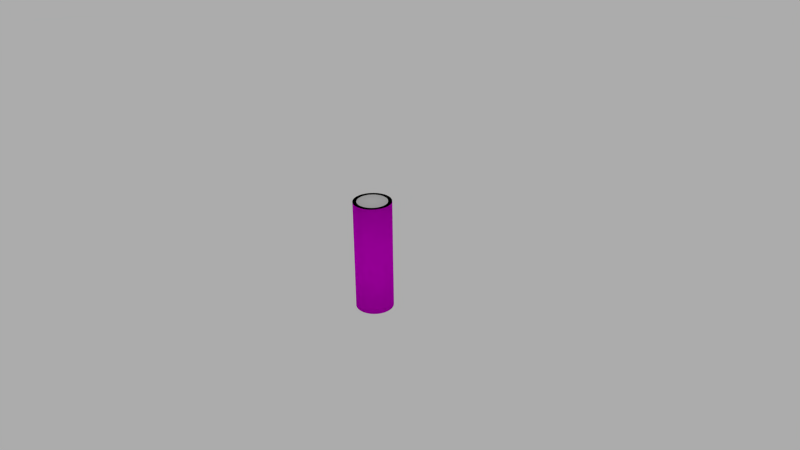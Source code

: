 # Source: ModelEngine.blend  (saved by Blender 2.73.0; exported with 4.5.12 LTS)
import bpy
from mathutils import Matrix  # noqa: F401  (used for matrix-valued properties, if any)

bpy.ops.wm.read_factory_settings(use_empty=True)
scene = bpy.context.scene
scene.name = 'Scene'

# ---- collections
col_collection_1 = bpy.data.collections.new('Collection 1'); scene.collection.children.link(col_collection_1)
col_collection_10 = bpy.data.collections.new('Collection 10'); scene.collection.children.link(col_collection_10)
col_collection_10.hide_render = True
col_collection_10.hide_viewport = True

# ---- images (referenced by path relative to the original .blend; pixels are not part of the script)
import os
ASSET_DIR = os.environ.get("B2B_ASSET_DIR", "")  # directory of the original .blend (textures are referenced by path, not embedded)
HERE = os.path.dirname(os.path.abspath(__file__))  # packed textures are extracted next to this script under _unpacked/

def load_image(name, relpath, width, height, colorspace="sRGB"):
    """Load a texture the original file referenced (path relative to the .blend, or extracted next to this script)."""
    p = next((c for c in (os.path.join(HERE, relpath), os.path.join(ASSET_DIR, relpath)) if relpath and os.path.exists(c)), "")
    if p:
        img = bpy.data.images.load(p, check_existing=True)
        img.name = name
    else:  # same state as the original file: an image datablock whose file is absent (Cycles renders it pink)
        img = bpy.data.images.new(name, width, height)
        img.source = "FILE"
        img.filepath = "//" + (relpath or name)
    img.colorspace_settings.name = colorspace
    return img
img_modeltexture_png = load_image('ModelTexture.png', 'ModelTexture.png', 1024, 1024, 'sRGB')

# ---- materials (node trees are filled in below, after node groups)
mat_material = bpy.data.materials.new('Material')
mat_material.alpha_threshold = 0.0
mat_material.roughness = 0.5

# ---- material node trees
mat_material.use_nodes = True; mat_material.node_tree.nodes.clear()
_N = mat_material.node_tree.nodes; _L = mat_material.node_tree.links
n0 = _N.new('ShaderNodeOutputMaterial'); n0.name = 'Material Output'; n0.location = (300, 300)
n1 = _N.new('ShaderNodeBsdfDiffuse'); n1.name = 'Diffuse BSDF'; n1.location = (10, 300)
n2 = _N.new('ShaderNodeTexImage'); n2.name = 'Image Texture'; n2.location = (-180, 300)
n2.width = 140
n2.image = img_modeltexture_png
_L.new(n1.outputs[0], n0.inputs[0])
_L.new(n2.outputs[0], n1.inputs[0])
n0.is_active_output = True

# ---- world
world_world = bpy.data.worlds.new('World'); scene.world = world_world
world_world.color = (0.4109, 0.4109, 0.4109)
world_world.use_sun_shadow = False
world_world.sun_shadow_jitter_overblur = 0.0
world_world.cycles.sampling_method = 'MANUAL'
world_world.cycles.sample_map_resolution = 256

# ---- cameras
cam_camera = bpy.data.cameras.new('Camera')
cam_camera.clip_end = 100.0
cam_camera.lens = 35.0
cam_camera.sensor_width = 32.0
cam_camera.sensor_height = 18.0
cam_camera.ortho_scale = 7.314
cam_camera.dof.focus_distance = 0.0

# ---- lights
light_lamp = bpy.data.lights.new('Lamp', 'POINT')
light_lamp.transmission_factor = 0.0
light_lamp.cutoff_distance = 30.0
light_lamp.energy = 100.0
light_lamp.shadow_buffer_clip_start = 1.001
light_lamp.shadow_soft_size = 0.1
light_lamp.shadow_maximum_resolution = 0.006
light_lamp.use_absolute_resolution = True
light_lamp.cycles.use_multiple_importance_sampling = False

# ---- meshes
me_plane_001 = bpy.data.meshes.new('Plane.001')
me_plane_001.from_pydata([], [], [])
me_plane_001.use_remesh_preserve_volume = False
me_plane_001.use_remesh_preserve_attributes = False
me_plane_001.use_mirror_vertex_groups = False
me_plane_001.update()
me_plane = bpy.data.meshes.new('Plane')
me_plane.from_pydata([], [], [])
me_plane.use_remesh_preserve_volume = False
me_plane.use_remesh_preserve_attributes = False
me_plane.use_mirror_vertex_groups = False
me_plane.update()
me_cylinder_003 = bpy.data.meshes.new('Cylinder.003')
me_cylinder_003.from_pydata([(0.0, 0.25, -0.75), (0.0, 0.25, 0.75), (0.04877, 0.2452, -0.75), (0.04877, 0.2452, 0.75), (0.09567, 0.231, -0.75), (0.09567, 0.231, 0.75), (0.1389, 0.2079, -0.75), (0.1389, 0.2079, 0.75), (0.1768, 0.1768, -0.75), (0.1768, 0.1768, 0.75), (0.2079, 0.1389, -0.75), (0.2079, 0.1389, 0.75), (0.231, 0.09567, -0.75), (0.231, 0.09567, 0.75), (0.2452, 0.04877, -0.75), (0.2452, 0.04877, 0.75), (0.25, 1.887e-08, -0.75), (0.25, 1.887e-08, 0.75), (0.2452, -0.04877, -0.75), (0.2452, -0.04877, 0.75), (0.231, -0.09567, -0.75), (0.231, -0.09567, 0.75), (0.2079, -0.1389, -0.75), (0.2079, -0.1389, 0.75), (0.1768, -0.1768, -0.75), (0.1768, -0.1768, 0.75), (0.1389, -0.2079, -0.75), (0.1389, -0.2079, 0.75), (0.09567, -0.231, -0.75), (0.09567, -0.231, 0.75), (0.04877, -0.2452, -0.75), (0.04877, -0.2452, 0.75), (-8.146e-08, -0.25, -0.75), (-8.146e-08, -0.25, 0.75), (-0.04877, -0.2452, -0.75), (-0.04877, -0.2452, 0.75), (-0.09567, -0.231, -0.75), (-0.09567, -0.231, 0.75), (-0.1389, -0.2079, -0.75), (-0.1389, -0.2079, 0.75), (-0.1768, -0.1768, -0.75), (-0.1768, -0.1768, 0.75), (-0.2079, -0.1389, -0.75), (-0.2079, -0.1389, 0.75), (-0.231, -0.09567, -0.75), (-0.231, -0.09567, 0.75), (-0.2452, -0.04877, -0.75), (-0.2452, -0.04877, 0.75), (-0.25, 2.414e-07, -0.75), (-0.25, 2.414e-07, 0.75), (-0.2452, 0.04877, -0.75), (-0.2452, 0.04877, 0.75), (-0.231, 0.09567, -0.75), (-0.231, 0.09567, 0.75), (-0.2079, 0.1389, -0.75), (-0.2079, 0.1389, 0.75), (-0.1768, 0.1768, -0.75), (-0.1768, 0.1768, 0.75), (-0.1389, 0.2079, -0.75), (-0.1389, 0.2079, 0.75), (-0.09567, 0.231, -0.75), (-0.09567, 0.231, 0.75), (-0.04877, 0.2452, -0.75), (-0.04877, 0.2452, 0.75)], [], [(0, 1, 3, 2), (2, 3, 5, 4), (4, 5, 7, 6), (6, 7, 9, 8), (8, 9, 11, 10), (10, 11, 13, 12), (12, 13, 15, 14), (14, 15, 17, 16), (16, 17, 19, 18), (18, 19, 21, 20), (20, 21, 23, 22), (22, 23, 25, 24), (24, 25, 27, 26), (26, 27, 29, 28), (28, 29, 31, 30), (30, 31, 33, 32), (32, 33, 35, 34), (34, 35, 37, 36), (36, 37, 39, 38), (38, 39, 41, 40), (40, 41, 43, 42), (42, 43, 45, 44), (44, 45, 47, 46), (46, 47, 49, 48), (48, 49, 51, 50), (50, 51, 53, 52), (52, 53, 55, 54), (54, 55, 57, 56), (56, 57, 59, 58), (58, 59, 61, 60), (60, 61, 63, 62), (62, 63, 1, 0), (2, 4, 6, 8, 10, 12, 14, 16, 18, 20, 22, 24, 26, 28, 30, 32, 34, 36, 38, 40, 42, 44, 46, 48, 50, 52, 54, 56, 58, 60, 62, 0), (1, 63, 61, 59, 57, 55, 53, 51, 49, 47, 45, 43, 41, 39, 37, 35, 33, 31, 29, 27, 25, 23, 21, 19, 17, 15, 13, 11, 9, 7, 5, 3)])
me_cylinder_003.polygons.foreach_set('use_smooth', [True] * 34)
me_cylinder_003.use_remesh_preserve_volume = False
me_cylinder_003.use_remesh_preserve_attributes = False
me_cylinder_003.use_mirror_vertex_groups = False
me_cylinder_003.update()
me_cylinder = bpy.data.meshes.new('Cylinder')
me_cylinder.from_pydata([(0.0, 0.25, -0.75), (0.0, 0.25, 0.75), (0.04877, 0.2452, -0.75), (0.04877, 0.2452, 0.75), (0.09567, 0.231, -0.75), (0.09567, 0.231, 0.75), (0.1389, 0.2079, -0.75), (0.1389, 0.2079, 0.75), (0.1768, 0.1768, -0.75), (0.1768, 0.1768, 0.75), (0.2079, 0.1389, -0.75), (0.2079, 0.1389, 0.75), (0.231, 0.09567, -0.75), (0.231, 0.09567, 0.75), (0.2452, 0.04877, -0.75), (0.2452, 0.04877, 0.75), (0.25, 1.887e-08, -0.75), (0.25, 1.887e-08, 0.75), (0.2452, -0.04877, -0.75), (0.2452, -0.04877, 0.75), (0.231, -0.09567, -0.75), (0.231, -0.09567, 0.75), (0.2079, -0.1389, -0.75), (0.2079, -0.1389, 0.75), (0.1768, -0.1768, -0.75), (0.1768, -0.1768, 0.75), (0.1389, -0.2079, -0.75), (0.1389, -0.2079, 0.75), (0.09567, -0.231, -0.75), (0.09567, -0.231, 0.75), (0.04877, -0.2452, -0.75), (0.04877, -0.2452, 0.75), (-8.146e-08, -0.25, -0.75), (-8.146e-08, -0.25, 0.75), (-0.04877, -0.2452, -0.75), (-0.04877, -0.2452, 0.75), (-0.09567, -0.231, -0.75), (-0.09567, -0.231, 0.75), (-0.1389, -0.2079, -0.75), (-0.1389, -0.2079, 0.75), (-0.1768, -0.1768, -0.75), (-0.1768, -0.1768, 0.75), (-0.2079, -0.1389, -0.75), (-0.2079, -0.1389, 0.75), (-0.231, -0.09567, -0.75), (-0.231, -0.09567, 0.75), (-0.2452, -0.04877, -0.75), (-0.2452, -0.04877, 0.75), (-0.25, 2.414e-07, -0.75), (-0.25, 2.414e-07, 0.75), (-0.2452, 0.04877, -0.75), (-0.2452, 0.04877, 0.75), (-0.231, 0.09567, -0.75), (-0.231, 0.09567, 0.75), (-0.2079, 0.1389, -0.75), (-0.2079, 0.1389, 0.75), (-0.1768, 0.1768, -0.75), (-0.1768, 0.1768, 0.75), (-0.1389, 0.2079, -0.75), (-0.1389, 0.2079, 0.75), (-0.09567, 0.231, -0.75), (-0.09567, 0.231, 0.75), (-0.04877, 0.2452, -0.75), (-0.04877, 0.2452, 0.75), (5.239e-10, 0.2, -0.75), (5.239e-10, 0.2, 0.75), (0.03902, 0.1962, -0.75), (0.03902, 0.1962, 0.75), (0.07654, 0.1848, -0.75), (0.07654, 0.1848, 0.75), (0.1111, 0.1663, -0.75), (0.1111, 0.1663, 0.75), (0.1414, 0.1414, -0.75), (0.1414, 0.1414, 0.75), (0.1663, 0.1111, -0.75), (0.1663, 0.1111, 0.75), (0.1848, 0.07654, -0.75), (0.1848, 0.07654, 0.75), (0.1962, 0.03902, -0.75), (0.1962, 0.03902, 0.75), (0.2, 3.047e-08, -0.75), (0.2, 3.047e-08, 0.75), (0.1962, -0.03902, -0.75), (0.1962, -0.03902, 0.75), (0.1848, -0.07654, -0.75), (0.1848, -0.07654, 0.75), (0.1663, -0.1111, -0.75), (0.1663, -0.1111, 0.75), (0.1414, -0.1414, -0.75), (0.1414, -0.1414, 0.75), (0.1111, -0.1663, -0.75), (0.1111, -0.1663, 0.75), (0.07654, -0.1848, -0.75), (0.07654, -0.1848, 0.75), (0.03902, -0.1962, -0.75), (0.03902, -0.1962, 0.75), (-6.464e-08, -0.2, -0.75), (-6.464e-08, -0.2, 0.75), (-0.03902, -0.1962, -0.75), (-0.03902, -0.1962, 0.75), (-0.07654, -0.1848, -0.75), (-0.07654, -0.1848, 0.75), (-0.1111, -0.1663, -0.75), (-0.1111, -0.1663, 0.75), (-0.1414, -0.1414, -0.75), (-0.1414, -0.1414, 0.75), (-0.1663, -0.1111, -0.75), (-0.1663, -0.1111, 0.75), (-0.1848, -0.07654, -0.75), (-0.1848, -0.07654, 0.75), (-0.1962, -0.03902, -0.75), (-0.1962, -0.03902, 0.75), (-0.2, 2.085e-07, -0.75), (-0.2, 2.085e-07, 0.75), (-0.1962, 0.03902, -0.75), (-0.1962, 0.03902, 0.75), (-0.1848, 0.07654, -0.75), (-0.1848, 0.07654, 0.75), (-0.1663, 0.1111, -0.75), (-0.1663, 0.1111, 0.75), (-0.1414, 0.1414, -0.75), (-0.1414, 0.1414, 0.75), (-0.1111, 0.1663, -0.75), (-0.1111, 0.1663, 0.75), (-0.07654, 0.1848, -0.75), (-0.07654, 0.1848, 0.75), (-0.03902, 0.1962, -0.75), (-0.03902, 0.1962, 0.75), (5.239e-10, 0.2, 0.6), (0.03902, 0.1962, 0.6), (0.07654, 0.1848, 0.6), (0.1111, 0.1663, 0.6), (0.1414, 0.1414, 0.6), (0.1663, 0.1111, 0.6), (0.1848, 0.07654, 0.6), (0.1962, 0.03902, 0.6), (0.2, 3.047e-08, 0.6), (0.1962, -0.03902, 0.6), (0.1848, -0.07654, 0.6), (0.1663, -0.1111, 0.6), (0.1414, -0.1414, 0.6), (0.1111, -0.1663, 0.6), (0.07654, -0.1848, 0.6), (0.03902, -0.1962, 0.6), (-6.464e-08, -0.2, 0.6), (-0.03902, -0.1962, 0.6), (-0.07654, -0.1848, 0.6), (-0.1111, -0.1663, 0.6), (-0.1414, -0.1414, 0.6), (-0.1663, -0.1111, 0.6), (-0.1848, -0.07654, 0.6), (-0.1962, -0.03902, 0.6), (-0.2, 2.085e-07, 0.6), (-0.1962, 0.03902, 0.6), (-0.1848, 0.07654, 0.6), (-0.1663, 0.1111, 0.6), (-0.1414, 0.1414, 0.6), (-0.1111, 0.1663, 0.6), (-0.07654, 0.1848, 0.6), (-0.03902, 0.1962, 0.6), (5.239e-10, 0.2, -0.65), (0.03902, 0.1962, -0.65), (0.07654, 0.1848, -0.65), (0.1111, 0.1663, -0.65), (0.1414, 0.1414, -0.65), (0.1663, 0.1111, -0.65), (0.1848, 0.07654, -0.65), (0.1962, 0.03902, -0.65), (0.2, 3.047e-08, -0.65), (0.1962, -0.03902, -0.65), (0.1848, -0.07654, -0.65), (0.1663, -0.1111, -0.65), (0.1414, -0.1414, -0.65), (0.1111, -0.1663, -0.65), (0.07654, -0.1848, -0.65), (0.03902, -0.1962, -0.65), (-6.464e-08, -0.2, -0.65), (-0.03902, -0.1962, -0.65), (-0.07654, -0.1848, -0.65), (-0.1111, -0.1663, -0.65), (-0.1414, -0.1414, -0.65), (-0.1663, -0.1111, -0.65), (-0.1848, -0.07654, -0.65), (-0.1962, -0.03902, -0.65), (-0.2, 2.085e-07, -0.65), (-0.1962, 0.03902, -0.65), (-0.1848, 0.07654, -0.65), (-0.1663, 0.1111, -0.65), (-0.1414, 0.1414, -0.65), (-0.1111, 0.1663, -0.65), (-0.07654, 0.1848, -0.65), (-0.03902, 0.1962, -0.65), (1.937e-08, 0.04, -0.4), (0.007804, 0.03923, -0.4), (0.01531, 0.03696, -0.4), (0.02222, 0.03326, -0.4), (0.02828, 0.02828, -0.4), (0.03326, 0.02222, -0.4), (0.03696, 0.01531, -0.4), (0.03923, 0.007804, -0.4), (0.04, 6.989e-08, -0.4), (0.03923, -0.007804, -0.4), (0.03696, -0.01531, -0.4), (0.03326, -0.02222, -0.4), (0.02828, -0.02828, -0.4), (0.02222, -0.03326, -0.4), (0.01531, -0.03696, -0.4), (0.007804, -0.03923, -0.4), (6.338e-09, -0.04, -0.4), (-0.007804, -0.03923, -0.4), (-0.01531, -0.03696, -0.4), (-0.02222, -0.03326, -0.4), (-0.02828, -0.02828, -0.4), (-0.03326, -0.02222, -0.4), (-0.03696, -0.01531, -0.4), (-0.03923, -0.007804, -0.4), (-0.04, 1.055e-07, -0.4), (-0.03923, 0.007804, -0.4), (-0.03696, 0.01531, -0.4), (-0.03326, 0.02222, -0.4), (-0.02828, 0.02828, -0.4), (-0.02222, 0.03326, -0.4), (-0.01531, 0.03696, -0.4), (-0.007804, 0.03923, -0.4), (1.709e-08, 0.06, -0.35), (0.01171, 0.05885, -0.35), (0.02296, 0.05543, -0.35), (0.03333, 0.04989, -0.35), (0.04243, 0.04243, -0.35), (0.04989, 0.03333, -0.35), (0.05543, 0.02296, -0.35), (0.05885, 0.01171, -0.35), (0.06, 6.423e-08, -0.35), (0.05885, -0.01171, -0.35), (0.05543, -0.02296, -0.35), (0.04989, -0.03333, -0.35), (0.04243, -0.04243, -0.35), (0.03333, -0.04989, -0.35), (0.02296, -0.05543, -0.35), (0.01171, -0.05885, -0.35), (-2.462e-09, -0.06, -0.35), (-0.01171, -0.05885, -0.35), (-0.02296, -0.05543, -0.35), (-0.03333, -0.04989, -0.35), (-0.04243, -0.04243, -0.35), (-0.04989, -0.03333, -0.35), (-0.05543, -0.02296, -0.35), (-0.05885, -0.01171, -0.35), (-0.06, 1.176e-07, -0.35), (-0.05885, 0.01171, -0.35), (-0.05543, 0.02296, -0.35), (-0.04989, 0.03333, -0.35), (-0.04243, 0.04243, -0.35), (-0.03333, 0.04989, -0.35), (-0.02296, 0.05543, -0.35), (-0.01171, 0.05885, -0.35)], [], [(0, 1, 3, 2), (2, 3, 5, 4), (4, 5, 7, 6), (6, 7, 9, 8), (8, 9, 11, 10), (10, 11, 13, 12), (12, 13, 15, 14), (14, 15, 17, 16), (16, 17, 19, 18), (18, 19, 21, 20), (20, 21, 23, 22), (22, 23, 25, 24), (24, 25, 27, 26), (26, 27, 29, 28), (28, 29, 31, 30), (30, 31, 33, 32), (32, 33, 35, 34), (34, 35, 37, 36), (36, 37, 39, 38), (38, 39, 41, 40), (40, 41, 43, 42), (42, 43, 45, 44), (44, 45, 47, 46), (46, 47, 49, 48), (48, 49, 51, 50), (50, 51, 53, 52), (52, 53, 55, 54), (54, 55, 57, 56), (56, 57, 59, 58), (58, 59, 61, 60), (60, 61, 63, 62), (62, 63, 1, 0), (49, 47, 111, 113), (22, 24, 88, 86), (59, 57, 121, 123), (32, 34, 98, 96), (42, 44, 108, 106), (52, 54, 118, 116), (5, 3, 67, 69), (62, 0, 64, 126), (15, 13, 77, 79), (25, 23, 87, 89), (8, 10, 74, 72), (35, 33, 97, 99), (18, 20, 84, 82), (45, 43, 107, 109), (55, 53, 117, 119), (28, 30, 94, 92), (1, 63, 127, 65), (38, 40, 104, 102), (48, 50, 114, 112), (58, 60, 124, 122), (11, 9, 73, 75), (21, 19, 83, 85), (4, 6, 70, 68), (31, 29, 93, 95), (14, 16, 80, 78), (41, 39, 103, 105), (24, 26, 90, 88), (51, 49, 113, 115), (0, 2, 66, 64), (61, 59, 123, 125), (34, 36, 100, 98), (44, 46, 110, 108), (54, 56, 120, 118), (7, 5, 69, 71), (17, 15, 79, 81), (27, 25, 89, 91), (10, 12, 76, 74), (37, 35, 99, 101), (20, 22, 86, 84), (47, 45, 109, 111), (57, 55, 119, 121), (30, 32, 96, 94), (40, 42, 106, 104), (3, 1, 65, 67), (50, 52, 116, 114), (60, 62, 126, 124), (13, 11, 75, 77), (23, 21, 85, 87), (33, 31, 95, 97), (6, 8, 72, 70), (16, 18, 82, 80), (43, 41, 105, 107), (26, 28, 92, 90), (53, 51, 115, 117), (63, 61, 125, 127), (36, 38, 102, 100), (46, 48, 112, 110), (56, 58, 122, 120), (9, 7, 71, 73), (19, 17, 81, 83), (2, 4, 68, 66), (29, 27, 91, 93), (12, 14, 78, 76), (39, 37, 101, 103), (127, 125, 158, 159), (105, 103, 147, 148), (83, 81, 136, 137), (125, 123, 157, 158), (103, 101, 146, 147), (81, 79, 135, 136), (123, 121, 156, 157), (101, 99, 145, 146), (79, 77, 134, 135), (121, 119, 155, 156), (99, 97, 144, 145), (77, 75, 133, 134), (119, 117, 154, 155), (75, 73, 132, 133), (97, 95, 143, 144), (117, 115, 153, 154), (73, 71, 131, 132), (95, 93, 142, 143), (115, 113, 152, 153), (71, 69, 130, 131), (93, 91, 141, 142), (113, 111, 151, 152), (69, 67, 129, 130), (91, 89, 140, 141), (111, 109, 150, 151), (67, 65, 128, 129), (89, 87, 139, 140), (109, 107, 149, 150), (87, 85, 138, 139), (65, 127, 159, 128), (107, 105, 148, 149), (85, 83, 137, 138), (128, 159, 158, 157, 156, 155, 154, 153, 152, 151, 150, 149, 148, 147, 146, 145, 144, 143, 142, 141, 140, 139, 138, 137, 136, 135, 134, 133, 132, 131, 130, 129), (114, 116, 186, 185), (70, 72, 164, 163), (92, 94, 175, 174), (112, 114, 185, 184), (68, 70, 163, 162), (90, 92, 174, 173), (110, 112, 184, 183), (66, 68, 162, 161), (88, 90, 173, 172), (108, 110, 183, 182), (64, 66, 161, 160), (86, 88, 172, 171), (106, 108, 182, 181), (84, 86, 171, 170), (126, 64, 160, 191), (104, 106, 181, 180), (82, 84, 170, 169), (124, 126, 191, 190), (102, 104, 180, 179), (80, 82, 169, 168), (122, 124, 190, 189), (100, 102, 179, 178), (78, 80, 168, 167), (120, 122, 189, 188), (98, 100, 178, 177), (76, 78, 167, 166), (118, 120, 188, 187), (96, 98, 177, 176), (74, 76, 166, 165), (116, 118, 187, 186), (72, 74, 165, 164), (94, 96, 176, 175), (183, 184, 216, 215), (161, 162, 194, 193), (172, 173, 205, 204), (181, 182, 214, 213), (170, 171, 203, 202), (190, 191, 223, 222), (179, 180, 212, 211), (168, 169, 201, 200), (188, 189, 221, 220), (177, 178, 210, 209), (166, 167, 199, 198), (186, 187, 219, 218), (164, 165, 197, 196), (175, 176, 208, 207), (184, 185, 217, 216), (162, 163, 195, 194), (173, 174, 206, 205), (182, 183, 215, 214), (160, 161, 193, 192), (171, 172, 204, 203), (191, 160, 192, 223), (180, 181, 213, 212), (169, 170, 202, 201), (189, 190, 222, 221), (178, 179, 211, 210), (167, 168, 200, 199), (187, 188, 220, 219), (176, 177, 209, 208), (165, 166, 198, 197), (185, 186, 218, 217), (163, 164, 196, 195), (174, 175, 207, 206), (217, 218, 250, 249), (195, 196, 228, 227), (206, 207, 239, 238), (215, 216, 248, 247), (193, 194, 226, 225), (204, 205, 237, 236), (213, 214, 246, 245), (202, 203, 235, 234), (222, 223, 255, 254), (211, 212, 244, 243), (200, 201, 233, 232), (220, 221, 253, 252), (209, 210, 242, 241), (198, 199, 231, 230), (218, 219, 251, 250), (196, 197, 229, 228), (207, 208, 240, 239), (216, 217, 249, 248), (194, 195, 227, 226), (205, 206, 238, 237), (214, 215, 247, 246), (192, 193, 225, 224), (203, 204, 236, 235), (223, 192, 224, 255), (212, 213, 245, 244), (201, 202, 234, 233), (221, 222, 254, 253), (210, 211, 243, 242), (199, 200, 232, 231), (219, 220, 252, 251), (208, 209, 241, 240), (197, 198, 230, 229), (225, 226, 227, 228, 229, 230, 231, 232, 233, 234, 235, 236, 237, 238, 239, 240, 241, 242, 243, 244, 245, 246, 247, 248, 249, 250, 251, 252, 253, 254, 255, 224)])
me_cylinder.polygons.foreach_set('use_smooth', [True] * 226)
_uv = me_cylinder.uv_layers.new(name='UVMap')
_uv.uv.foreach_set('vector', [0.2522, 0.2838, 0.5947, 0.2838, 0.5947, 0.3062, 0.2522, 0.3062, 0.2522, 0.3062, 0.5947, 0.3062, 0.5947, 0.3286, 0.2522, 0.3286, 0.2522, 0.3286, 0.5947, 0.3286, 0.5947, 0.351, 0.2522, 0.351, 0.2522, 0.351, 0.5947, 0.351, 0.5947, 0.3733, 0.2522, 0.3734, 0.2522, 0.3734, 0.5947, 0.3733, 0.5947, 0.3957, 0.2522, 0.3957, 0.2522, 0.3957, 0.5947, 0.3957, 0.5947, 0.4181, 0.2522, 0.4181, 0.2522, 0.4181, 0.5947, 0.4181, 0.5947, 0.4405, 0.2522, 0.4405, 0.2522, 0.4405, 0.5947, 0.4405, 0.5947, 0.4629, 0.2522, 0.4629, 0.2522, 0.4629, 0.5947, 0.4629, 0.5947, 0.4852, 0.2522, 0.4853, 0.2522, 0.4853, 0.5947, 0.4852, 0.5947, 0.5076, 0.2522, 0.5076, 0.2522, 0.5076, 0.5947, 0.5076, 0.5947, 0.53, 0.2522, 0.53, 0.2522, 0.53, 0.5947, 0.53, 0.5947, 0.5524, 0.2522, 0.5524, 0.2522, 0.5524, 0.5947, 0.5524, 0.5947, 0.5748, 0.2522, 0.5748, 0.2522, 0.5748, 0.5947, 0.5748, 0.5947, 0.5971, 0.2522, 0.5972, 0.2522, 0.5972, 0.5947, 0.5971, 0.5947, 0.6195, 0.2522, 0.6195, 0.2522, 0.6195, 0.5947, 0.6195, 0.5947, 0.6419, 0.2522, 0.6419, 0.2522, 0.6419, 0.5947, 0.6419, 0.5947, 0.6643, 0.2522, 0.6643, 0.2522, 0.6643, 0.5947, 0.6643, 0.5947, 0.6867, 0.2522, 0.6867, 0.2522, 0.6867, 0.5947, 0.6867, 0.5947, 0.709, 0.2522, 0.7091, 0.2522, 0.7091, 0.5947, 0.709, 0.5947, 0.7314, 0.2522, 0.7314, 0.2522, 0.7314, 0.5947, 0.7314, 0.5947, 0.7538, 0.2522, 0.7538, 0.2522, 0.7538, 0.5947, 0.7538, 0.5947, 0.7762, 0.2522, 0.7762, 0.2522, 0.7762, 0.5947, 0.7762, 0.5947, 0.7986, 0.2522, 0.7986, 0.2522, 0.7986, 0.5947, 0.7986, 0.5947, 0.821, 0.2522, 0.821, 0.2522, 0.821, 0.5947, 0.821, 0.5947, 0.8433, 0.2522, 0.8433, 0.2522, 0.8433, 0.5947, 0.8433, 0.5947, 0.8657, 0.2522, 0.8657, 0.2522, 0.8657, 0.5947, 0.8657, 0.5947, 0.8881, 0.2522, 0.8881, 0.2522, 0.8881, 0.5947, 0.8881, 0.5947, 0.9105, 0.2522, 0.9105, 0.2522, 0.9105, 0.5947, 0.9105, 0.5947, 0.9329, 0.2522, 0.9329, 0.2522, 0.9329, 0.5947, 0.9329, 0.5947, 0.9552, 0.2522, 0.9552, 0.2522, 0.9552, 0.5947, 0.9552, 0.5947, 0.9776, 0.2522, 0.9776, 0.2522, 0.9776, 0.5947, 0.9776, 0.5947, 1.0, 0.2522, 1.0, 0.3891, 0.0842, 0.3891, 0.06986, 0.3963, 0.0713, 0.3963, 0.08277, 0.4619, 0.08417, 0.4605, 0.09824, 0.4535, 0.09399, 0.4546, 0.08274, 0.4082, 0.1416, 0.4022, 0.1336, 0.4069, 0.1223, 0.4117, 0.1286, 0.4427, 0.1415, 0.4361, 0.147, 0.434, 0.133, 0.4393, 0.1286, 0.4082, 0.1415, 0.4022, 0.1336, 0.4069, 0.1222, 0.4117, 0.1286, 0.3891, 0.08417, 0.3891, 0.06983, 0.3963, 0.07127, 0.3963, 0.08274, 0.4427, 0.1416, 0.4361, 0.147, 0.434, 0.133, 0.4393, 0.1286, 0.4022, 0.02045, 0.4082, 0.01248, 0.4117, 0.02539, 0.4069, 0.03176, 0.4619, 0.0842, 0.4605, 0.09827, 0.4535, 0.09402, 0.4546, 0.08277, 0.4487, 0.02048, 0.4537, 0.03062, 0.4481, 0.0399, 0.444, 0.03179, 0.4361, 0.006993, 0.4427, 0.01248, 0.4393, 0.02539, 0.434, 0.02099, 0.4148, 0.007022, 0.4219, 0.004224, 0.4226, 0.01879, 0.417, 0.02102, 0.4605, 0.05577, 0.4619, 0.06983, 0.4546, 0.07127, 0.4535, 0.06001, 0.3905, 0.0558, 0.3932, 0.04254, 0.3996, 0.04944, 0.3975, 0.06004, 0.3972, 0.1234, 0.3932, 0.1115, 0.3996, 0.1046, 0.4028, 0.1142, 0.4537, 0.1234, 0.4487, 0.1336, 0.444, 0.1222, 0.4481, 0.1141, 0.429, 0.1498, 0.4219, 0.1498, 0.4226, 0.1353, 0.4283, 0.1353, 0.4219, 0.1498, 0.4148, 0.147, 0.417, 0.133, 0.4226, 0.1352, 0.3932, 0.1115, 0.3905, 0.09824, 0.3975, 0.09399, 0.3996, 0.1046, 0.3932, 0.04252, 0.3972, 0.03059, 0.4028, 0.03987, 0.3996, 0.04941, 0.4577, 0.1115, 0.4537, 0.1234, 0.4481, 0.1142, 0.4513, 0.1046, 0.4577, 0.04254, 0.4605, 0.05579, 0.4535, 0.06004, 0.4513, 0.04944, 0.4219, 0.004195, 0.429, 0.004195, 0.4283, 0.01876, 0.4226, 0.01876, 0.429, 0.004224, 0.4361, 0.007022, 0.434, 0.02102, 0.4283, 0.01879, 0.4537, 0.03059, 0.4577, 0.04252, 0.4513, 0.04941, 0.4481, 0.03987, 0.3972, 0.03062, 0.4022, 0.02048, 0.4069, 0.03179, 0.4028, 0.0399, 0.4605, 0.09824, 0.4577, 0.1115, 0.4513, 0.1046, 0.4535, 0.09399, 0.3905, 0.09827, 0.3891, 0.0842, 0.3963, 0.08277, 0.3975, 0.09402, 0.4082, 0.01248, 0.4148, 0.006993, 0.417, 0.02099, 0.4117, 0.02539, 0.4148, 0.147, 0.4082, 0.1416, 0.4117, 0.1286, 0.417, 0.133, 0.4361, 0.147, 0.429, 0.1498, 0.4283, 0.1352, 0.434, 0.133, 0.4022, 0.1336, 0.3972, 0.1234, 0.4028, 0.1141, 0.4069, 0.1222, 0.3891, 0.06983, 0.3905, 0.05577, 0.3975, 0.06001, 0.3963, 0.07127, 0.4487, 0.1336, 0.4427, 0.1416, 0.4393, 0.1286, 0.444, 0.1223, 0.4619, 0.06986, 0.4619, 0.0842, 0.4546, 0.08277, 0.4546, 0.0713, 0.4427, 0.01251, 0.4487, 0.02048, 0.444, 0.03179, 0.4393, 0.02541, 0.4427, 0.01248, 0.4487, 0.02045, 0.444, 0.03176, 0.4393, 0.02539, 0.4082, 0.01251, 0.4148, 0.007022, 0.417, 0.02102, 0.4117, 0.02541, 0.4619, 0.06983, 0.4619, 0.08417, 0.4546, 0.08274, 0.4546, 0.07127, 0.3891, 0.06986, 0.3905, 0.0558, 0.3975, 0.06004, 0.3963, 0.0713, 0.4022, 0.1336, 0.3972, 0.1234, 0.4028, 0.1142, 0.4069, 0.1223, 0.4487, 0.1336, 0.4427, 0.1415, 0.4393, 0.1286, 0.444, 0.1222, 0.4148, 0.147, 0.4082, 0.1415, 0.4117, 0.1286, 0.417, 0.133, 0.4361, 0.147, 0.429, 0.1498, 0.4283, 0.1353, 0.434, 0.133, 0.3905, 0.09824, 0.3891, 0.08417, 0.3963, 0.08274, 0.3975, 0.09399, 0.3972, 0.03059, 0.4022, 0.02045, 0.4069, 0.03176, 0.4028, 0.03987, 0.4605, 0.09827, 0.4577, 0.1115, 0.4513, 0.1046, 0.4535, 0.09402, 0.4537, 0.03062, 0.4577, 0.04254, 0.4513, 0.04944, 0.4481, 0.0399, 0.4219, 0.004224, 0.429, 0.004224, 0.4283, 0.01879, 0.4226, 0.01879, 0.429, 0.004195, 0.4361, 0.006993, 0.434, 0.02099, 0.4283, 0.01876, 0.4577, 0.04252, 0.4605, 0.05577, 0.4535, 0.06001, 0.4513, 0.04941, 0.3932, 0.04254, 0.3972, 0.03062, 0.4028, 0.0399, 0.3996, 0.04944, 0.4577, 0.1115, 0.4537, 0.1234, 0.4481, 0.1141, 0.4513, 0.1046, 0.3932, 0.1115, 0.3905, 0.09827, 0.3975, 0.09402, 0.3996, 0.1046, 0.4219, 0.1498, 0.4148, 0.147, 0.417, 0.133, 0.4226, 0.1353, 0.429, 0.1498, 0.4219, 0.1498, 0.4226, 0.1352, 0.4283, 0.1352, 0.3972, 0.1234, 0.3932, 0.1115, 0.3996, 0.1046, 0.4028, 0.1141, 0.3905, 0.05577, 0.3932, 0.04252, 0.3996, 0.04941, 0.3975, 0.06001, 0.4537, 0.1234, 0.4487, 0.1336, 0.444, 0.1223, 0.4481, 0.1142, 0.4605, 0.05579, 0.4619, 0.06986, 0.4546, 0.0713, 0.4535, 0.06004, 0.4148, 0.006993, 0.4219, 0.004195, 0.4226, 0.01876, 0.417, 0.02099, 0.4361, 0.007022, 0.4427, 0.01251, 0.4393, 0.02541, 0.434, 0.02102, 0.4487, 0.02045, 0.4537, 0.03059, 0.4481, 0.03987, 0.444, 0.03176, 0.4022, 0.02048, 0.4082, 0.01251, 0.4117, 0.02541, 0.4069, 0.03179, 0.2644, 0.1724, 0.2749, 0.1724, 0.2749, 0.253, 0.2644, 0.253, 0.3803, 0.1724, 0.3908, 0.1724, 0.3908, 0.253, 0.3803, 0.253, 0.4961, 0.1724, 0.5067, 0.1724, 0.5067, 0.253, 0.4961, 0.253, 0.2749, 0.1724, 0.2854, 0.1724, 0.2854, 0.253, 0.2749, 0.253, 0.3908, 0.1724, 0.4013, 0.1724, 0.4013, 0.253, 0.3908, 0.253, 0.5067, 0.1724, 0.5172, 0.1724, 0.5172, 0.253, 0.5067, 0.253, 0.2854, 0.1724, 0.296, 0.1724, 0.296, 0.253, 0.2854, 0.253, 0.4013, 0.1724, 0.4119, 0.1724, 0.4119, 0.253, 0.4013, 0.253, 0.5172, 0.1724, 0.5278, 0.1724, 0.5278, 0.253, 0.5172, 0.253, 0.296, 0.1724, 0.3065, 0.1724, 0.3065, 0.253, 0.296, 0.253, 0.4119, 0.1724, 0.4224, 0.1724, 0.4224, 0.253, 0.4119, 0.253, 0.5278, 0.1724, 0.5383, 0.1724, 0.5383, 0.253, 0.5278, 0.253, 0.3065, 0.1724, 0.317, 0.1724, 0.317, 0.253, 0.3065, 0.253, 0.5383, 0.1724, 0.5488, 0.1724, 0.5488, 0.253, 0.5383, 0.253, 0.4224, 0.1724, 0.4329, 0.1724, 0.4329, 0.253, 0.4224, 0.253, 0.317, 0.1724, 0.3276, 0.1724, 0.3276, 0.253, 0.317, 0.253, 0.5488, 0.1724, 0.5594, 0.1724, 0.5594, 0.253, 0.5488, 0.253, 0.4329, 0.1724, 0.4435, 0.1724, 0.4435, 0.253, 0.4329, 0.253, 0.3276, 0.1724, 0.3381, 0.1724, 0.3381, 0.253, 0.3276, 0.253, 0.5594, 0.1724, 0.5699, 0.1724, 0.5699, 0.253, 0.5594, 0.253, 0.4435, 0.1724, 0.454, 0.1724, 0.454, 0.253, 0.4435, 0.253, 0.3381, 0.1724, 0.3486, 0.1724, 0.3486, 0.253, 0.3381, 0.253, 0.5699, 0.1724, 0.5804, 0.1724, 0.5804, 0.253, 0.5699, 0.253, 0.454, 0.1724, 0.4645, 0.1724, 0.4645, 0.253, 0.454, 0.253, 0.3486, 0.1724, 0.3592, 0.1724, 0.3592, 0.253, 0.3486, 0.253, 0.5804, 0.1724, 0.591, 0.1724, 0.591, 0.253, 0.5804, 0.253, 0.4645, 0.1724, 0.4751, 0.1724, 0.4751, 0.253, 0.4645, 0.253, 0.3592, 0.1724, 0.3697, 0.1724, 0.3697, 0.253, 0.3592, 0.253, 0.4751, 0.1724, 0.4856, 0.1724, 0.4856, 0.253, 0.4751, 0.253, 0.2538, 0.1724, 0.2644, 0.1724, 0.2644, 0.253, 0.2538, 0.253, 0.3697, 0.1724, 0.3803, 0.1724, 0.3803, 0.253, 0.3697, 0.253, 0.4856, 0.1724, 0.4961, 0.1724, 0.4961, 0.253, 0.4856, 0.253, 0.6665, 0.4907, 0.6552, 0.4907, 0.6441, 0.4863, 0.6336, 0.4776, 0.6242, 0.465, 0.6162, 0.4491, 0.61, 0.4302, 0.6056, 0.4093, 0.6034, 0.3872, 0.6034, 0.3645, 0.6056, 0.3423, 0.61, 0.3214, 0.6162, 0.3026, 0.6242, 0.2866, 0.6337, 0.2741, 0.6441, 0.2654, 0.6552, 0.261, 0.6665, 0.261, 0.6776, 0.2654, 0.688, 0.2741, 0.6975, 0.2866, 0.7055, 0.3026, 0.7117, 0.3214, 0.7161, 0.3423, 0.7183, 0.3645, 0.7183, 0.3872, 0.7161, 0.4093, 0.7117, 0.4302, 0.7055, 0.4491, 0.6975, 0.465, 0.688, 0.4776, 0.6776, 0.4863, 0.329, 0.2222, 0.3184, 0.2222, 0.3184, 0.168, 0.329, 0.168, 0.563, 0.2222, 0.5524, 0.2222, 0.5524, 0.168, 0.563, 0.168, 0.446, 0.2222, 0.4354, 0.2222, 0.4354, 0.168, 0.446, 0.168, 0.3396, 0.2222, 0.329, 0.2222, 0.329, 0.168, 0.3396, 0.168, 0.5737, 0.2222, 0.563, 0.2222, 0.563, 0.168, 0.5737, 0.168, 0.4567, 0.2222, 0.446, 0.2222, 0.446, 0.168, 0.4567, 0.168, 0.3503, 0.2222, 0.3396, 0.2222, 0.3396, 0.168, 0.3503, 0.168, 0.5843, 0.2222, 0.5737, 0.2222, 0.5737, 0.168, 0.5843, 0.168, 0.4673, 0.2222, 0.4567, 0.2222, 0.4567, 0.168, 0.4673, 0.168, 0.3609, 0.2222, 0.3503, 0.2222, 0.3503, 0.168, 0.3609, 0.168, 0.595, 0.2222, 0.5843, 0.2222, 0.5843, 0.168, 0.595, 0.168, 0.4779, 0.2222, 0.4673, 0.2222, 0.4673, 0.168, 0.4779, 0.168, 0.3716, 0.2222, 0.3609, 0.2222, 0.3609, 0.168, 0.3716, 0.168, 0.4886, 0.2222, 0.4779, 0.2222, 0.4779, 0.168, 0.4886, 0.168, 0.2652, 0.2222, 0.2545, 0.2222, 0.2545, 0.168, 0.2652, 0.168, 0.3822, 0.2222, 0.3716, 0.2222, 0.3716, 0.168, 0.3822, 0.168, 0.4992, 0.2222, 0.4886, 0.2222, 0.4886, 0.168, 0.4992, 0.168, 0.2758, 0.2222, 0.2652, 0.2222, 0.2652, 0.168, 0.2758, 0.168, 0.3928, 0.2222, 0.3822, 0.2222, 0.3822, 0.168, 0.3928, 0.168, 0.5098, 0.2222, 0.4992, 0.2222, 0.4992, 0.168, 0.5098, 0.168, 0.2865, 0.2222, 0.2758, 0.2222, 0.2758, 0.168, 0.2865, 0.168, 0.4035, 0.2222, 0.3928, 0.2222, 0.3928, 0.168, 0.4035, 0.168, 0.5205, 0.2222, 0.5098, 0.2222, 0.5098, 0.168, 0.5205, 0.168, 0.2971, 0.2222, 0.2865, 0.2222, 0.2865, 0.168, 0.2971, 0.168, 0.4141, 0.2222, 0.4035, 0.2222, 0.4035, 0.168, 0.4141, 0.168, 0.5311, 0.2222, 0.5205, 0.2222, 0.5205, 0.168, 0.5311, 0.168, 0.3077, 0.2222, 0.2971, 0.2222, 0.2971, 0.168, 0.3077, 0.168, 0.4247, 0.2222, 0.4141, 0.2222, 0.4141, 0.168, 0.4247, 0.168, 0.5418, 0.2222, 0.5311, 0.2222, 0.5311, 0.168, 0.5418, 0.168, 0.3184, 0.2222, 0.3077, 0.2222, 0.3077, 0.168, 0.3184, 0.168, 0.5524, 0.2222, 0.5418, 0.2222, 0.5418, 0.168, 0.5524, 0.168, 0.4354, 0.2222, 0.4247, 0.2222, 0.4247, 0.168, 0.4354, 0.168, 0.6191, 0.4337, 0.6146, 0.4244, 0.6513, 0.3595, 0.6522, 0.3613, 0.7216, 0.3414, 0.7214, 0.3543, 0.6726, 0.3455, 0.6727, 0.3429, 0.6855, 0.4549, 0.6795, 0.4596, 0.6642, 0.3665, 0.6654, 0.3656, 0.6295, 0.449, 0.6241, 0.4419, 0.6532, 0.363, 0.6542, 0.3644, 0.6967, 0.4419, 0.6913, 0.449, 0.6666, 0.3644, 0.6677, 0.363, 0.5995, 0.3543, 0.5992, 0.3414, 0.6482, 0.3429, 0.6482, 0.3455, 0.6413, 0.4596, 0.6353, 0.4549, 0.6554, 0.3656, 0.6566, 0.3665, 0.7062, 0.4244, 0.7017, 0.4337, 0.6687, 0.3613, 0.6696, 0.3595, 0.602, 0.3797, 0.6004, 0.3671, 0.6484, 0.348, 0.6487, 0.3505, 0.654, 0.465, 0.6476, 0.463, 0.6579, 0.3672, 0.6591, 0.3676, 0.7137, 0.4034, 0.7103, 0.4143, 0.6704, 0.3575, 0.6711, 0.3553, 0.6071, 0.4034, 0.6042, 0.3918, 0.6492, 0.353, 0.6498, 0.3553, 0.7189, 0.3797, 0.7166, 0.3918, 0.6717, 0.353, 0.6721, 0.3505, 0.6669, 0.465, 0.6604, 0.4657, 0.6604, 0.3677, 0.6617, 0.3676, 0.6146, 0.4244, 0.6106, 0.4143, 0.6505, 0.3575, 0.6513, 0.3595, 0.7214, 0.3543, 0.7205, 0.3671, 0.6724, 0.348, 0.6726, 0.3455, 0.6795, 0.4596, 0.6733, 0.463, 0.663, 0.3672, 0.6642, 0.3665, 0.6241, 0.4419, 0.6191, 0.4337, 0.6522, 0.3613, 0.6532, 0.363, 0.7212, 0.3285, 0.7216, 0.3414, 0.6727, 0.3429, 0.6726, 0.3403, 0.6913, 0.449, 0.6855, 0.4549, 0.6654, 0.3656, 0.6666, 0.3644, 0.5992, 0.3414, 0.5996, 0.3285, 0.6483, 0.3403, 0.6482, 0.3429, 0.6353, 0.4549, 0.6295, 0.449, 0.6542, 0.3644, 0.6554, 0.3656, 0.7017, 0.4337, 0.6967, 0.4419, 0.6677, 0.363, 0.6687, 0.3613, 0.6004, 0.3671, 0.5995, 0.3543, 0.6482, 0.3455, 0.6484, 0.348, 0.6476, 0.463, 0.6413, 0.4596, 0.6566, 0.3665, 0.6579, 0.3672, 0.7103, 0.4143, 0.7062, 0.4244, 0.6696, 0.3595, 0.6704, 0.3575, 0.6042, 0.3918, 0.602, 0.3797, 0.6487, 0.3505, 0.6492, 0.353, 0.6604, 0.4657, 0.654, 0.465, 0.6591, 0.3676, 0.6604, 0.3677, 0.7166, 0.3918, 0.7137, 0.4034, 0.6711, 0.3553, 0.6717, 0.353, 0.6106, 0.4143, 0.6071, 0.4034, 0.6498, 0.3553, 0.6505, 0.3575, 0.7205, 0.3671, 0.7189, 0.3797, 0.6721, 0.3505, 0.6724, 0.348, 0.6733, 0.463, 0.6669, 0.465, 0.6617, 0.3676, 0.663, 0.3672, 0.6872, 0.1685, 0.6896, 0.1645, 0.7039, 0.1965, 0.7003, 0.2025, 0.6263, 0.1506, 0.6282, 0.1556, 0.6118, 0.1831, 0.6089, 0.1757, 0.6549, 0.1854, 0.658, 0.186, 0.6564, 0.2288, 0.6518, 0.2278, 0.682, 0.1754, 0.6847, 0.1721, 0.6965, 0.2079, 0.6925, 0.2128, 0.623, 0.14, 0.6246, 0.1454, 0.6063, 0.1679, 0.604, 0.1597, 0.6488, 0.1827, 0.6518, 0.1842, 0.6472, 0.2261, 0.6426, 0.2237, 0.6764, 0.1806, 0.6792, 0.1782, 0.6883, 0.2171, 0.684, 0.2207, 0.643, 0.1782, 0.6458, 0.1806, 0.6382, 0.2207, 0.6339, 0.2171, 0.6976, 0.1454, 0.6991, 0.14, 0.7182, 0.1597, 0.7159, 0.1679, 0.6704, 0.1842, 0.6734, 0.1827, 0.6796, 0.2237, 0.675, 0.2261, 0.6375, 0.1721, 0.6402, 0.1754, 0.6297, 0.2128, 0.6257, 0.2079, 0.694, 0.1556, 0.6959, 0.1506, 0.7133, 0.1757, 0.7104, 0.1831, 0.6642, 0.186, 0.6673, 0.1854, 0.6704, 0.2278, 0.6658, 0.2288, 0.6326, 0.1645, 0.635, 0.1685, 0.6219, 0.2025, 0.6183, 0.1965, 0.6896, 0.1645, 0.6919, 0.1602, 0.7073, 0.19, 0.7039, 0.1965, 0.6282, 0.1556, 0.6303, 0.1602, 0.6149, 0.19, 0.6118, 0.1831, 0.658, 0.186, 0.6611, 0.1863, 0.6611, 0.2291, 0.6564, 0.2288, 0.6847, 0.1721, 0.6872, 0.1685, 0.7003, 0.2025, 0.6965, 0.2079, 0.6246, 0.1454, 0.6263, 0.1506, 0.6089, 0.1757, 0.6063, 0.1679, 0.6518, 0.1842, 0.6549, 0.1854, 0.6518, 0.2278, 0.6472, 0.2261, 0.6792, 0.1782, 0.682, 0.1754, 0.6925, 0.2128, 0.6883, 0.2171, 0.6217, 0.1344, 0.623, 0.14, 0.604, 0.1597, 0.602, 0.1513, 0.6458, 0.1806, 0.6488, 0.1827, 0.6426, 0.2237, 0.6382, 0.2207, 0.6991, 0.14, 0.7005, 0.1344, 0.7202, 0.1513, 0.7182, 0.1597, 0.6734, 0.1827, 0.6764, 0.1806, 0.684, 0.2207, 0.6796, 0.2237, 0.6402, 0.1754, 0.643, 0.1782, 0.6339, 0.2171, 0.6297, 0.2128, 0.6959, 0.1506, 0.6976, 0.1454, 0.7159, 0.1679, 0.7133, 0.1757, 0.6673, 0.1854, 0.6704, 0.1842, 0.675, 0.2261, 0.6704, 0.2278, 0.635, 0.1685, 0.6375, 0.1721, 0.6257, 0.2079, 0.6219, 0.2025, 0.6919, 0.1602, 0.694, 0.1556, 0.7104, 0.1831, 0.7073, 0.19, 0.6611, 0.1863, 0.6642, 0.186, 0.6658, 0.2288, 0.6611, 0.2291, 0.6303, 0.1602, 0.6326, 0.1645, 0.6183, 0.1965, 0.6149, 0.19, 0.6463, 0.06714, 0.6515, 0.06283, 0.657, 0.06063, 0.6627, 0.06063, 0.6682, 0.06283, 0.6734, 0.06714, 0.6781, 0.07341, 0.6821, 0.08138, 0.6852, 0.09075, 0.6874, 0.1012, 0.6885, 0.1122, 0.6885, 0.1235, 0.6874, 0.1346, 0.6852, 0.145, 0.6821, 0.1543, 0.6781, 0.1623, 0.6734, 0.1686, 0.6682, 0.1729, 0.6627, 0.1751, 0.657, 0.1751, 0.6515, 0.1729, 0.6463, 0.1686, 0.6416, 0.1623, 0.6376, 0.1543, 0.6345, 0.145, 0.6323, 0.1346, 0.6312, 0.1235, 0.6312, 0.1122, 0.6323, 0.1012, 0.6345, 0.09075, 0.6376, 0.08138, 0.6416, 0.07341])
me_cylinder.materials.append(mat_material)
me_cylinder.use_remesh_preserve_volume = False
me_cylinder.use_remesh_preserve_attributes = False
me_cylinder.use_mirror_vertex_groups = False
me_cylinder.update()

# ---- objects
ob_smokepoint = bpy.data.objects.new('smokePoint', me_plane_001)
ob_thrusttransform = bpy.data.objects.new('thrustTransform', me_plane)
ob_collider = bpy.data.objects.new('Collider', me_cylinder_003)
ob_model_rocket_engine = bpy.data.objects.new('Model Rocket Engine', me_cylinder)
ob_lamp = bpy.data.objects.new('Lamp', light_lamp)
ob_camera = bpy.data.objects.new('Camera', cam_camera)

# ---- transforms, parenting, visibility, modifiers, constraints
ob_smokepoint.location = (0.0, 0.0, -0.75)
ob_smokepoint.rotation_euler = (3.142, 0.0, 0.0)
ob_smokepoint.lineart.crease_threshold = 0.0
ob_thrusttransform.location = (0.0, 0.0, -0.75)
ob_thrusttransform.rotation_euler = (3.142, 0.0, 0.0)
ob_thrusttransform.lineart.crease_threshold = 0.0
ob_collider.location = (0.0, 0.0, 0.0)
ob_collider.lineart.crease_threshold = 0.0
ob_model_rocket_engine.location = (0.0, 0.0, 0.0)
ob_model_rocket_engine.lineart.crease_threshold = 0.0
ob_lamp.location = (4.076, 1.005, 5.904)
ob_lamp.rotation_euler = (0.6503, 0.05522, 1.866)
ob_lamp.lock_rotations_4d = False
ob_lamp.empty_display_type = 'ARROWS'
ob_lamp.color = (0.0, 0.0, 0.0, 0.0)
ob_lamp.lineart.crease_threshold = 0.0
ob_camera.location = (7.481, -6.508, 5.344)
ob_camera.rotation_euler = (1.109, 0.01082, 0.8149)
ob_camera.lock_rotations_4d = False
ob_camera.empty_display_type = 'ARROWS'
ob_camera.color = (0.0, 0.0, 0.0, 0.0)
ob_camera.display_type = 'WIRE'
ob_camera.lineart.crease_threshold = 0.0

# ---- collection membership
col_collection_1.objects.link(ob_smokepoint)
col_collection_1.objects.link(ob_thrusttransform)
col_collection_1.objects.link(ob_collider)
col_collection_1.objects.link(ob_model_rocket_engine)
col_collection_10.objects.link(ob_lamp)
col_collection_10.objects.link(ob_camera)

# ---- scene / render settings (as saved in the file)
scene.camera = ob_camera
scene.frame_start = 1; scene.frame_end = 250; scene.frame_set(0)
scene.render.engine = 'CYCLES'
scene.render.resolution_percentage = 50
scene.render.dither_intensity = 0.0
scene.cycles.use_denoising = False
scene.cycles.samples = 10
scene.cycles.sampling_pattern = 'TABULATED_SOBOL'
scene.cycles.light_sampling_threshold = 0.0
scene.cycles.use_adaptive_sampling = False
scene.cycles.use_light_tree = False
scene.cycles.blur_glossy = 0.0
scene.cycles.pixel_filter_type = 'GAUSSIAN'
scene.cycles.sample_clamp_indirect = 0.0
scene.view_settings.view_transform = 'Standard'
bpy.context.view_layer.update()
